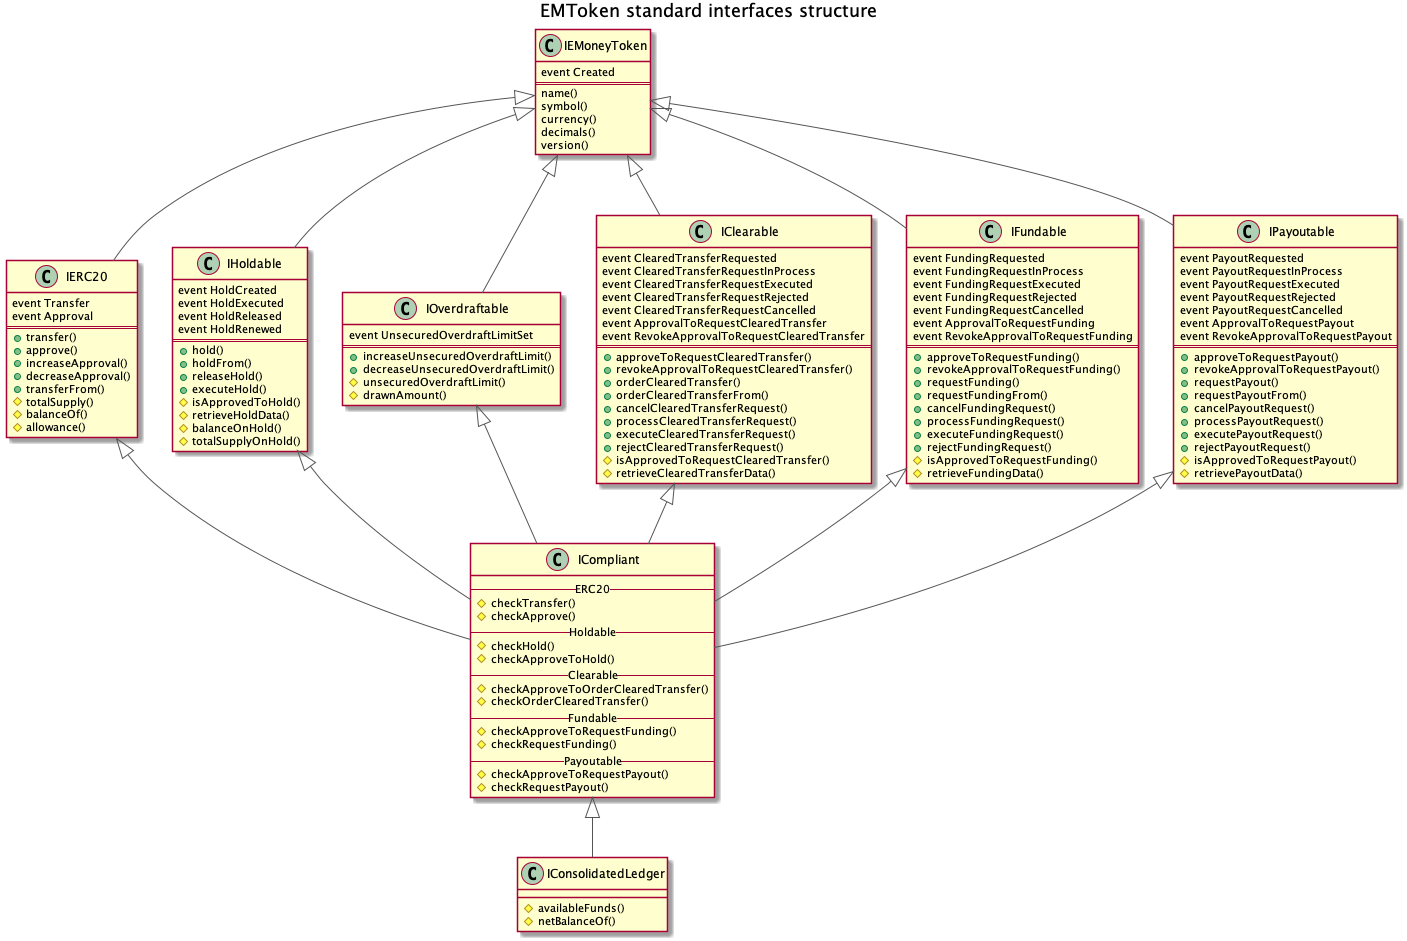

The diagram above was rendered by PlantUML. Its source (embedded in the PNG):
@startuml
title EMToken standard interfaces structure
hide footbox

skinparam {
  ActorBorderColor #555555
  ParticipantBorderColor #555555
  BoundaryBorderColor #555555
  ArrowColor #555555
  SequenceLifeLineBorderColor #555555
  SequenceBoxBorderColor #FFFFFF
  NoteBorderColor #555555
  NoteBackgroundColor #DDDDDD
}


class IEMoneyToken {
  {field}event Created
  ==
  {method}name()
  {method}symbol()
  {method}currency()
  {method}decimals()
  {method}version()
}

class IERC20 {
  {field}event Transfer
  {field}event Approval
  ==
  {method}+transfer()
  {method}+approve()
  {method}+increaseApproval()
  {method}+decreaseApproval()
  {method}+transferFrom()
  {method}#totalSupply()
  {method}#balanceOf()
  {method}#allowance()
}

class IHoldable {
  {field}event HoldCreated
  {field}event HoldExecuted
  {field}event HoldReleased
  {field}event HoldRenewed
  ==
  {method}+hold()
  {method}+holdFrom()
  {method}+releaseHold()
  {method}+executeHold()
  {method}#isApprovedToHold()
  {method}#retrieveHoldData()
  {method}#balanceOnHold()
  {method}#totalSupplyOnHold()
}

class IOverdraftable {
  {field}event UnsecuredOverdraftLimitSet
  ==
  {method}+increaseUnsecuredOverdraftLimit()
  {method}+decreaseUnsecuredOverdraftLimit()
  {method}#unsecuredOverdraftLimit()
  {method}#drawnAmount()
}

class IClearable {
  {field}event ClearedTransferRequested
  {field}event ClearedTransferRequestInProcess
  {field}event ClearedTransferRequestExecuted
  {field}event ClearedTransferRequestRejected
  {field}event ClearedTransferRequestCancelled
  {field}event ApprovalToRequestClearedTransfer
  {field}event RevokeApprovalToRequestClearedTransfer
  ==
  {method}+approveToRequestClearedTransfer()
  {method}+revokeApprovalToRequestClearedTransfer()
  {method}+orderClearedTransfer()
  {method}+orderClearedTransferFrom()
  {method}+cancelClearedTransferRequest()
  {method}+processClearedTransferRequest()
  {method}+executeClearedTransferRequest()
  {method}+rejectClearedTransferRequest()
  {method}#isApprovedToRequestClearedTransfer()
  {method}#retrieveClearedTransferData()
}

class IFundable {
  {field}event FundingRequested
  {field}event FundingRequestInProcess
  {field}event FundingRequestExecuted
  {field}event FundingRequestRejected
  {field}event FundingRequestCancelled
  {field}event ApprovalToRequestFunding
  {field}event RevokeApprovalToRequestFunding
  ==
  {method}+approveToRequestFunding()
  {method}+revokeApprovalToRequestFunding()
  {method}+requestFunding()
  {method}+requestFundingFrom()
  {method}+cancelFundingRequest()
  {method}+processFundingRequest()
  {method}+executeFundingRequest()
  {method}+rejectFundingRequest()
  {method}#isApprovedToRequestFunding()
  {method}#retrieveFundingData()
}

class IPayoutable {
  {field}event PayoutRequested
  {field}event PayoutRequestInProcess
  {field}event PayoutRequestExecuted
  {field}event PayoutRequestRejected
  {field}event PayoutRequestCancelled
  {field}event ApprovalToRequestPayout
  {field}event RevokeApprovalToRequestPayout
  ==
  {method}+approveToRequestPayout()
  {method}+revokeApprovalToRequestPayout()
  {method}+requestPayout()
  {method}+requestPayoutFrom()
  {method}+cancelPayoutRequest()
  {method}+processPayoutRequest()
  {method}+executePayoutRequest()
  {method}+rejectPayoutRequest()
  {method}#isApprovedToRequestPayout()
  {method}#retrievePayoutData()
}

class ICompliant {
  --ERC20--
  {method}#checkTransfer()
  {method}#checkApprove()
  --Holdable--
  {method}#checkHold()
  {method}#checkApproveToHold()
  --Clearable--
  {method}#checkApproveToOrderClearedTransfer()
  {method}#checkOrderClearedTransfer()
  --Fundable--
  {method}#checkApproveToRequestFunding()
  {method}#checkRequestFunding()
  --Payoutable--
  {method}#checkApproveToRequestPayout()
  {method}#checkRequestPayout()
}

class IConsolidatedLedger {
  {method}#availableFunds()
  {method}#netBalanceOf()
}

IEMoneyToken <|-- IERC20
IEMoneyToken <|-- IHoldable
IEMoneyToken <|-- IOverdraftable
IEMoneyToken <|-- IClearable
IEMoneyToken <|-- IFundable
IEMoneyToken <|-- IPayoutable

IERC20 <|-- ICompliant
IHoldable <|-- ICompliant
IOverdraftable <|-- ICompliant
IClearable <|-- ICompliant
IFundable <|-- ICompliant
IPayoutable <|-- ICompliant

ICompliant <|-- IConsolidatedLedger

@enduml